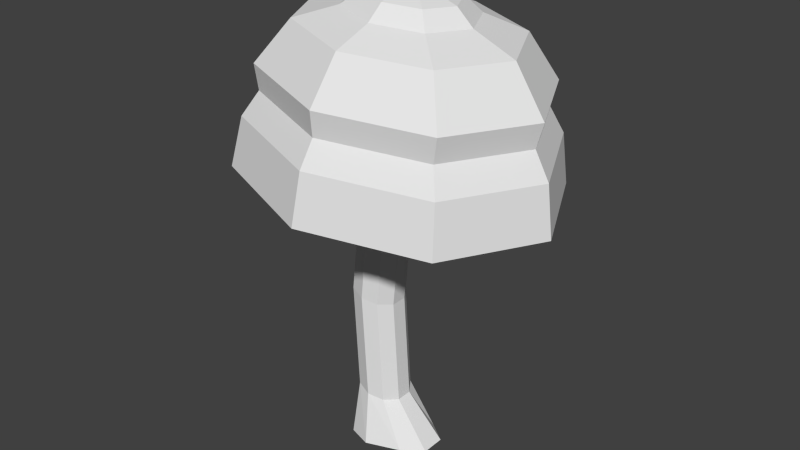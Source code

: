# Source: Tree02.blend  (saved by Blender 2.63.0; exported with 4.5.12 LTS)
import bpy
from mathutils import Matrix  # noqa: F401  (used for matrix-valued properties, if any)

bpy.ops.wm.read_factory_settings(use_empty=True)
scene = bpy.context.scene
scene.name = 'Scene'

# ---- collections
col_collection_1 = bpy.data.collections.new('Collection 1'); scene.collection.children.link(col_collection_1)

# ---- materials (node trees are filled in below, after node groups)
mat_material_001 = bpy.data.materials.new('Material.001')
mat_material_001.alpha_threshold = 0.0
mat_material_001.use_transparent_shadow = False
mat_material_001.roughness = 0.5
mat_material_001.line_color = (0.0, 0.0, 0.0, 1.0)

# ---- material node trees

# ---- world
world_world = bpy.data.worlds.new('World'); scene.world = world_world
world_world.color = (0.05088, 0.05088, 0.05088)
world_world.use_sun_shadow = False
world_world.sun_shadow_jitter_overblur = 0.0
world_world.cycles.sampling_method = 'MANUAL'
world_world.cycles.sample_map_resolution = 256

# ---- meshes
me_cylinder = bpy.data.meshes.new('Cylinder')
me_cylinder.from_pydata([(2.437e-08, 0.2804, -0.004645), (-0.01946, 0.1881, 1.88), (0.2414, 0.1914, -0.004645), (0.08424, 0.1522, 1.841), (0.3884, 0.08664, -0.004645), (0.1483, 0.05813, 1.817), (0.3884, -0.08664, -0.004645), (0.1483, -0.05813, 1.817), (0.2414, -0.1914, -0.004645), (0.08424, -0.1522, 1.841), (-1.413e-10, -0.2804, -0.004645), (-0.01946, -0.1881, 1.88), (-0.1648, -0.2268, -0.004645), (-0.1232, -0.1522, 1.918), (-0.2666, -0.08664, -0.004645), (-0.1872, -0.05813, 1.942), (-0.2666, 0.08664, -0.004645), (-0.1872, 0.05813, 1.942), (-0.1648, 0.2268, -0.004645), (-0.1232, 0.1522, 1.918), (-0.05189, 0.1881, 0.3473), (0.05558, 0.1522, 0.3213), (0.122, 0.05813, 0.3052), (0.122, -0.05813, 0.3052), (0.05558, -0.1522, 0.3213), (-0.05189, -0.1881, 0.3473), (-0.1594, -0.1522, 0.3733), (-0.2258, -0.05813, 0.3894), (-0.2258, 0.05813, 0.3894), (-0.1594, 0.1522, 0.3733), (-0.2687, -0.05813, 1.16), (-0.2032, -0.1522, 1.142), (-0.09729, -0.1881, 1.113), (0.008652, -0.1522, 1.085), (0.07413, -0.05813, 1.067), (0.07413, 0.05813, 1.067), (0.008652, 0.1522, 1.085), (-0.09729, 0.1881, 1.113), (-0.2032, 0.1522, 1.142), (-0.2687, 0.05813, 1.16), (-0.6024, 1.025e-08, 3.087), (-0.8616, 1.093e-08, 2.806), (-0.9725, 1.12e-08, 2.459), (-1.07, 1.719e-08, 2.111), (-0.697, 1.038e-08, 1.906), (-0.3488, 9.424e-09, 1.832), (-0.05243, 0.1992, 3.244), (-0.3778, 0.4635, 3.069), (-0.5681, 0.6056, 2.782), (-0.6548, 0.6555, 2.433), (-0.732, 0.6974, 2.084), (-0.4724, 0.4635, 1.888), (-0.2272, 0.2509, 1.822), (0.1806, 0.2817, 3.226), (0.1646, 0.6555, 3.025), (0.1406, 0.8565, 2.726), (0.1122, 0.9271, 2.372), (0.08391, 0.9862, 2.018), (0.06996, 0.6555, 1.844), (0.0663, 0.3548, 1.798), (0.1863, -9.086e-08, 3.312), (0.4137, 0.1992, 3.207), (0.7069, 0.4635, 2.982), (0.8492, 0.6056, 2.669), (0.8792, 0.6555, 2.311), (0.8999, 0.6974, 1.953), (0.6123, 0.4635, 1.801), (0.3598, 0.2509, 1.775), (0.5102, -3.497e-08, 3.199), (0.9316, -1.193e-07, 2.964), (1.143, -1.088e-07, 2.645), (1.197, -1.51e-07, 2.285), (1.238, -1.207e-07, 1.926), (0.837, -1.191e-07, 1.783), (0.4814, -4.688e-08, 1.765), (0.06067, 8.294e-09, 1.728), (0.4137, -0.1992, 3.207), (0.7069, -0.4635, 2.982), (0.8492, -0.6056, 2.669), (0.8792, -0.6555, 2.311), (0.8999, -0.6974, 1.953), (0.6123, -0.4635, 1.801), (0.3598, -0.2509, 1.775), (0.1806, -0.2817, 3.226), (0.1646, -0.6555, 3.025), (0.1406, -0.8565, 2.726), (0.1122, -0.9271, 2.372), (0.08391, -0.9862, 2.018), (0.06996, -0.6555, 1.844), (0.0663, -0.3548, 1.798), (-0.05243, -0.1992, 3.244), (-0.3778, -0.4635, 3.069), (-0.5681, -0.6056, 2.782), (-0.6548, -0.6555, 2.433), (-0.732, -0.6974, 2.084), (-0.4724, -0.4635, 1.888), (-0.2272, -0.2509, 1.822), (-0.5575, -0.5845, 2.604), (-0.149, 9.916e-08, 3.252), (0.1264, -0.8266, 2.549), (0.8103, -0.5845, 2.494), (1.094, -1.231e-07, 2.471), (0.8103, 0.5845, 2.494), (0.1264, 0.8266, 2.549), (-0.5575, 0.5845, 2.604), (-0.8407, 7.633e-09, 2.626), (0.6303, -6.56e-08, 3.089), (0.4962, 0.2766, 3.1), (0.1726, 0.3912, 3.126), (-0.151, 0.2766, 3.152), (-0.2851, 4.444e-08, 3.162), (-0.151, -0.2766, 3.152), (0.1726, -0.3912, 3.126), (0.4962, -0.2766, 3.1)], [], [(37, 1, 3, 36), (36, 3, 5, 35), (35, 5, 7, 34), (34, 7, 9, 33), (33, 9, 11, 32), (32, 11, 13, 31), (31, 13, 15, 30), (30, 15, 17, 39), (38, 19, 1, 37), (39, 17, 19, 38), (0, 20, 21, 2), (2, 21, 22, 4), (4, 22, 23, 6), (6, 23, 24, 8), (8, 24, 25, 10), (10, 25, 26, 12), (12, 26, 27, 14), (14, 27, 28, 16), (18, 29, 20, 0), (16, 28, 29, 18), (24, 33, 32, 25), (26, 31, 30, 27), (29, 38, 37, 20), (21, 36, 35, 22), (23, 34, 33, 24), (25, 32, 31, 26), (27, 30, 39, 28), (28, 39, 38, 29), (20, 37, 36, 21), (22, 35, 34, 23), (49, 50, 43, 42), (51, 52, 45, 44), (76, 113, 106, 68), (104, 49, 42, 105), (50, 51, 44, 43), (53, 108, 109, 46), (47, 48, 41, 40), (108, 54, 47, 109), (103, 56, 49, 104), (57, 58, 51, 50), (54, 55, 48, 47), (56, 57, 50, 49), (58, 59, 52, 51), (107, 62, 54, 108), (102, 64, 56, 103), (65, 66, 58, 57), (90, 111, 112, 83), (62, 63, 55, 54), (64, 65, 57, 56), (66, 67, 59, 58), (106, 69, 62, 107), (101, 71, 64, 102), (72, 73, 66, 65), (46, 109, 110, 98), (69, 70, 63, 62), (71, 72, 65, 64), (73, 74, 67, 66), (113, 77, 69, 106), (100, 79, 71, 101), (80, 81, 73, 72), (68, 106, 107, 61), (77, 78, 70, 69), (79, 80, 72, 71), (81, 82, 74, 73), (112, 84, 77, 113), (99, 86, 79, 100), (87, 88, 81, 80), (83, 112, 113, 76), (84, 85, 78, 77), (86, 87, 80, 79), (88, 89, 82, 81), (111, 91, 84, 112), (97, 93, 86, 99), (94, 95, 88, 87), (98, 110, 111, 90), (91, 92, 85, 84), (93, 94, 87, 86), (95, 96, 89, 88), (41, 105, 97, 92), (92, 97, 99, 85), (85, 99, 100, 78), (78, 100, 101, 70), (70, 101, 102, 63), (63, 102, 103, 55), (55, 103, 104, 48), (48, 104, 105, 41), (109, 47, 40, 110), (60, 46, 98), (52, 75, 45), (60, 53, 46), (59, 75, 52), (60, 61, 53), (67, 75, 59), (60, 68, 61), (74, 75, 67), (60, 76, 68), (82, 75, 74), (60, 83, 76), (89, 75, 82), (60, 90, 83), (96, 75, 89), (110, 40, 91, 111), (105, 42, 93, 97), (43, 44, 95, 94), (60, 98, 90), (45, 75, 96), (40, 41, 92, 91), (42, 43, 94, 93), (44, 45, 96, 95), (61, 107, 108, 53)])
_uv = me_cylinder.uv_layers.new(name='UVMap')
_uv.uv.foreach_set('vector', [0.7106, 0.7809, 0.6921, 0.9638, 0.666, 0.9541, 0.6848, 0.7729, 0.6848, 0.7729, 0.666, 0.9541, 0.6391, 0.947, 0.6582, 0.7673, 0.6582, 0.7673, 0.6391, 0.947, 0.6117, 0.944, 0.6313, 0.7656, 0.8965, 0.784, 0.8866, 0.9682, 0.8583, 0.9709, 0.8686, 0.7858, 0.8686, 0.7858, 0.8583, 0.9709, 0.8303, 0.9761, 0.8415, 0.7902, 0.8415, 0.7902, 0.8303, 0.9761, 0.8022, 0.981, 0.8149, 0.7946, 0.8149, 0.7946, 0.8022, 0.981, 0.7737, 0.9832, 0.7883, 0.7965, 0.7883, 0.7965, 0.7737, 0.9832, 0.7457, 0.9803, 0.7619, 0.7946, 0.736, 0.7889, 0.7184, 0.9733, 0.6921, 0.9638, 0.7106, 0.7809, 0.7619, 0.7946, 0.7457, 0.9803, 0.7184, 0.9733, 0.736, 0.7889, 0.7035, 0.5177, 0.7137, 0.596, 0.6856, 0.59, 0.6529, 0.5181, 0.6529, 0.5181, 0.6856, 0.59, 0.6584, 0.5891, 0.6192, 0.5177, 0.6192, 0.5177, 0.6584, 0.5891, 0.635, 0.595, 0.5922, 0.534, 0.9738, 0.535, 0.9162, 0.6031, 0.889, 0.6006, 0.9353, 0.5286, 0.9353, 0.5286, 0.889, 0.6006, 0.86, 0.6035, 0.8795, 0.5217, 0.8795, 0.5217, 0.86, 0.6035, 0.8306, 0.6079, 0.8429, 0.5213, 0.8429, 0.5213, 0.8306, 0.6079, 0.8009, 0.6104, 0.8069, 0.5215, 0.8069, 0.5215, 0.8009, 0.6104, 0.7713, 0.6088, 0.7717, 0.5208, 0.7372, 0.5193, 0.7422, 0.6034, 0.7137, 0.596, 0.7035, 0.5177, 0.7717, 0.5208, 0.7713, 0.6088, 0.7422, 0.6034, 0.7372, 0.5193, 0.889, 0.6006, 0.8686, 0.7858, 0.8415, 0.7902, 0.86, 0.6035, 0.8306, 0.6079, 0.8149, 0.7946, 0.7883, 0.7965, 0.8009, 0.6104, 0.7422, 0.6034, 0.736, 0.7889, 0.7106, 0.7809, 0.7137, 0.596, 0.6856, 0.59, 0.6848, 0.7729, 0.6582, 0.7673, 0.6584, 0.5891, 0.9162, 0.6031, 0.8965, 0.784, 0.8686, 0.7858, 0.889, 0.6006, 0.86, 0.6035, 0.8415, 0.7902, 0.8149, 0.7946, 0.8306, 0.6079, 0.8009, 0.6104, 0.7883, 0.7965, 0.7619, 0.7946, 0.7713, 0.6088, 0.7713, 0.6088, 0.7619, 0.7946, 0.736, 0.7889, 0.7422, 0.6034, 0.7137, 0.596, 0.7106, 0.7809, 0.6848, 0.7729, 0.6856, 0.59, 0.6584, 0.5891, 0.6582, 0.7673, 0.6313, 0.7656, 0.635, 0.595, 0.3613, 0.4326, 0.3793, 0.4703, 0.2923, 0.5164, 0.2857, 0.4807, 0.4106, 0.5115, 0.4515, 0.5678, 0.3612, 0.5965, 0.3274, 0.5454, 0.4532, 0.009684, 0.5008, 0.01151, 0.4833, 0.09558, 0.4377, 0.07545, 0.3517, 0.4104, 0.3613, 0.4326, 0.2857, 0.4807, 0.2812, 0.4583, 0.3793, 0.4703, 0.4106, 0.5115, 0.3274, 0.5454, 0.2923, 0.5164, 0.3182, 0.2024, 0.35, 0.2342, 0.2845, 0.3022, 0.2578, 0.2674, 0.3133, 0.3491, 0.3396, 0.3927, 0.2757, 0.4394, 0.256, 0.3997, 0.35, 0.2342, 0.3891, 0.2772, 0.3133, 0.3491, 0.2845, 0.3022, 0.4435, 0.3435, 0.4609, 0.3675, 0.3613, 0.4326, 0.3517, 0.4104, 0.4899, 0.411, 0.5216, 0.4612, 0.4106, 0.5115, 0.3793, 0.4703, 0.3891, 0.2772, 0.4266, 0.3225, 0.3396, 0.3927, 0.3133, 0.3491, 0.4609, 0.3675, 0.4899, 0.411, 0.3793, 0.4703, 0.3613, 0.4326, 0.5216, 0.4612, 0.5572, 0.5239, 0.4515, 0.5678, 0.4106, 0.5115, 0.4249, 0.1663, 0.4787, 0.2041, 0.3891, 0.2772, 0.35, 0.2342, 0.5454, 0.2653, 0.5678, 0.2863, 0.4609, 0.3675, 0.4435, 0.3435, 0.6019, 0.3264, 0.6299, 0.384, 0.5216, 0.4612, 0.4899, 0.411, 0.1535, 0.3595, 0.1721, 0.3887, 0.1104, 0.4133, 0.1017, 0.3845, 0.4787, 0.2041, 0.5267, 0.2457, 0.4266, 0.3225, 0.3891, 0.2772, 0.5678, 0.2863, 0.6019, 0.3264, 0.4899, 0.411, 0.4609, 0.3675, 0.6299, 0.384, 0.6588, 0.4601, 0.5572, 0.5239, 0.5216, 0.4612, 0.4833, 0.09558, 0.5514, 0.1282, 0.4787, 0.2041, 0.4249, 0.1663, 0.6403, 0.1843, 0.6694, 0.2064, 0.5678, 0.2863, 0.5454, 0.2653, 0.7108, 0.2463, 0.7299, 0.3185, 0.6299, 0.384, 0.6019, 0.3264, 0.2578, 0.2674, 0.2845, 0.3022, 0.2297, 0.3557, 0.2052, 0.3224, 0.5514, 0.1282, 0.6134, 0.1676, 0.5267, 0.2457, 0.4787, 0.2041, 0.6694, 0.2064, 0.7108, 0.2463, 0.6019, 0.3264, 0.5678, 0.2863, 0.7299, 0.3185, 0.7506, 0.4042, 0.6588, 0.4601, 0.6299, 0.384, 0.5008, 0.01151, 0.5873, 0.01508, 0.5514, 0.1282, 0.4833, 0.09558, 0.7312, 0.07899, 0.7809, 0.1212, 0.6694, 0.2064, 0.6403, 0.1843, 0.833, 0.2, 0.8432, 0.306, 0.7299, 0.3185, 0.7108, 0.2463, 0.4377, 0.07545, 0.4833, 0.09558, 0.4249, 0.1663, 0.3856, 0.1378, 0.5873, 0.01508, 0.6839, 0.04442, 0.6134, 0.1676, 0.5514, 0.1282, 0.7809, 0.1212, 0.833, 0.2, 0.7108, 0.2463, 0.6694, 0.2064, 0.8432, 0.306, 0.8283, 0.3973, 0.7506, 0.4042, 0.7299, 0.3185, 0.1104, 0.4133, 0.1229, 0.4573, 0.03302, 0.4804, 0.04651, 0.4264, 0.1495, 0.5273, 0.1621, 0.5509, 0.06258, 0.6101, 0.0512, 0.574, 0.1862, 0.5876, 0.2147, 0.6249, 0.1509, 0.6864, 0.09234, 0.6599, 0.1017, 0.3845, 0.1104, 0.4133, 0.04651, 0.4264, 0.05206, 0.3955, 0.1229, 0.4573, 0.1401, 0.5046, 0.03507, 0.5435, 0.03302, 0.4804, 0.1621, 0.5509, 0.1862, 0.5876, 0.09234, 0.6599, 0.06258, 0.6101, 0.2147, 0.6249, 0.2462, 0.6603, 0.2058, 0.7012, 0.1509, 0.6864, 0.1721, 0.3887, 0.1959, 0.4289, 0.1229, 0.4573, 0.1104, 0.4133, 0.2246, 0.4899, 0.2361, 0.5111, 0.1621, 0.5509, 0.1495, 0.5273, 0.2556, 0.5429, 0.2756, 0.5812, 0.2147, 0.6249, 0.1862, 0.5876, 0.2052, 0.3224, 0.2297, 0.3557, 0.1721, 0.3887, 0.1535, 0.3595, 0.1959, 0.4289, 0.2169, 0.4692, 0.1401, 0.5046, 0.1229, 0.4573, 0.2361, 0.5111, 0.2556, 0.5429, 0.1862, 0.5876, 0.1621, 0.5509, 0.2756, 0.5812, 0.298, 0.6262, 0.2462, 0.6603, 0.2147, 0.6249, 0.2757, 0.4394, 0.2812, 0.4583, 0.2246, 0.4899, 0.2169, 0.4692, 0.2169, 0.4692, 0.2246, 0.4899, 0.1495, 0.5273, 0.1401, 0.5046, 0.1401, 0.5046, 0.1495, 0.5273, 0.0512, 0.574, 0.03507, 0.5435, 0.6839, 0.04442, 0.7312, 0.07899, 0.6403, 0.1843, 0.6134, 0.1676, 0.6134, 0.1676, 0.6403, 0.1843, 0.5454, 0.2653, 0.5267, 0.2457, 0.5267, 0.2457, 0.5454, 0.2653, 0.4435, 0.3435, 0.4266, 0.3225, 0.4266, 0.3225, 0.4435, 0.3435, 0.3517, 0.4104, 0.3396, 0.3927, 0.3396, 0.3927, 0.3517, 0.4104, 0.2812, 0.4583, 0.2757, 0.4394, 0.2845, 0.3022, 0.3133, 0.3491, 0.256, 0.3997, 0.2297, 0.3557, 0.2252, 0.1635, 0.2578, 0.2674, 0.1792, 0.2703, 0.4515, 0.5678, 0.458, 0.6987, 0.3612, 0.5965, 0.2252, 0.1635, 0.3182, 0.2024, 0.2578, 0.2674, 0.5456, 0.6159, 0.458, 0.6987, 0.4515, 0.5678, 0.2252, 0.1635, 0.3229, 0.1148, 0.3182, 0.2024, 0.5882, 0.7126, 0.458, 0.6987, 0.5456, 0.6159, 0.2252, 0.1635, 0.271, 0.05602, 0.3229, 0.1148, 0.5547, 0.8009, 0.458, 0.6987, 0.5882, 0.7126, 0.2252, 0.1635, 0.1928, 0.05952, 0.271, 0.05602, 0.4647, 0.8294, 0.458, 0.6987, 0.5547, 0.8009, 0.2252, 0.1635, 0.1332, 0.1236, 0.1928, 0.05952, 0.3706, 0.7815, 0.458, 0.6987, 0.4647, 0.8294, 0.2252, 0.1635, 0.1277, 0.211, 0.1332, 0.1236, 0.3278, 0.6849, 0.458, 0.6987, 0.3706, 0.7815, 0.2297, 0.3557, 0.256, 0.3997, 0.1959, 0.4289, 0.1721, 0.3887, 0.2812, 0.4583, 0.2857, 0.4807, 0.2361, 0.5111, 0.2246, 0.4899, 0.2923, 0.5164, 0.3274, 0.5454, 0.2756, 0.5812, 0.2556, 0.5429, 0.2252, 0.1635, 0.1792, 0.2703, 0.1277, 0.211, 0.3612, 0.5965, 0.458, 0.6987, 0.3278, 0.6849, 0.256, 0.3997, 0.2757, 0.4394, 0.2169, 0.4692, 0.1959, 0.4289, 0.2857, 0.4807, 0.2923, 0.5164, 0.2556, 0.5429, 0.2361, 0.5111, 0.3274, 0.5454, 0.3612, 0.5965, 0.298, 0.6262, 0.2756, 0.5812, 0.3856, 0.1378, 0.4249, 0.1663, 0.35, 0.2342, 0.3182, 0.2024])
me_cylinder.materials.append(mat_material_001)
me_cylinder.use_remesh_preserve_volume = False
me_cylinder.use_remesh_preserve_attributes = False
me_cylinder.use_mirror_vertex_groups = False
me_cylinder.update()

# ---- objects
ob_cylinder = bpy.data.objects.new('Cylinder', me_cylinder)

# ---- transforms, parenting, visibility, modifiers, constraints
ob_cylinder.location = (0.0, 0.0, 0.0)
ob_cylinder.lineart.crease_threshold = 0.0

# ---- collection membership
col_collection_1.objects.link(ob_cylinder)

# ---- scene / render settings (as saved in the file)
scene.frame_start = 1; scene.frame_end = 250; scene.frame_set(1)
scene.render.engine = 'BLENDER_EEVEE_NEXT'
scene.render.image_settings.color_mode = 'RGB'
scene.render.image_settings.compression = 90
scene.render.resolution_percentage = 50
scene.render.dither_intensity = 0.0
scene.render.bake_margin = 2
scene.render.bake_bias = 0.0
scene.cycles.use_denoising = False
scene.cycles.samples = 10
scene.cycles.sampling_pattern = 'TABULATED_SOBOL'
scene.cycles.light_sampling_threshold = 0.0
scene.cycles.use_adaptive_sampling = False
scene.cycles.use_light_tree = False
scene.cycles.blur_glossy = 0.0
scene.cycles.volume_bounces = 1
scene.cycles.pixel_filter_type = 'GAUSSIAN'
scene.cycles.sample_clamp_indirect = 0.0
scene.view_settings.view_transform = 'Standard'
bpy.context.view_layer.update()

# ---- added for rendering (the .blend has no active camera and no usable light): camera, sun
cam_auto = bpy.data.cameras.new('AutoCamera')
cam_auto.lens = 50.0
cam_auto.sensor_width = 36.0
cam_auto.clip_end = 1000.0
ob_auto_camera = bpy.data.objects.new('AutoCamera', cam_auto)
scene.collection.objects.link(ob_auto_camera)
ob_auto_camera.location = (4.24381, -4.99188, 4.98143)
ob_auto_camera.rotation_euler = (1.09748, -7.21219e-08, 0.694738)
scene.camera = ob_auto_camera
light_auto_sun = bpy.data.lights.new('AutoSun', 'SUN')
light_auto_sun.energy = 3.0
light_auto_sun.angle = 0.0523599
ob_auto_sun = bpy.data.objects.new('AutoSun', light_auto_sun)
scene.collection.objects.link(ob_auto_sun)
ob_auto_sun.rotation_euler = (0.872665, 0.174533, 0.523599)
bpy.context.view_layer.update()
